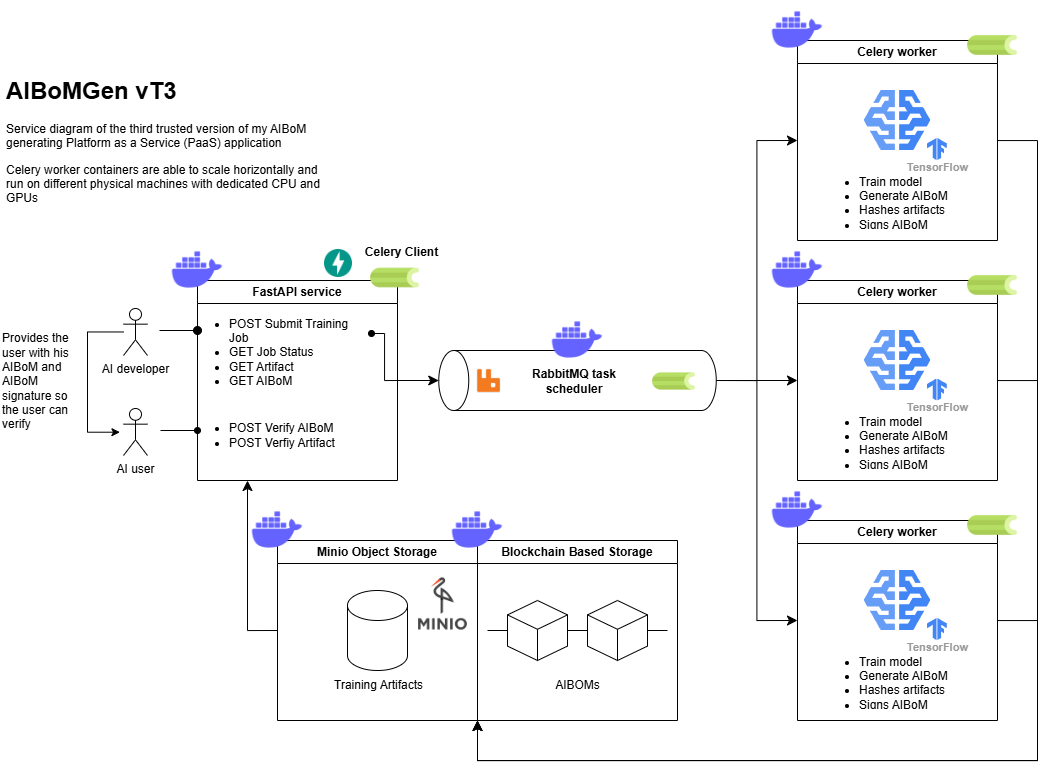

The diagram above was exported from draw.io. Its source (the exported page's mxGraphModel, read from the mxfile embedded in the PNG):
<mxGraphModel dx="1836" dy="1293" grid="0" gridSize="10" guides="1" tooltips="1" connect="1" arrows="1" fold="1" page="0" pageScale="1" pageWidth="1654" pageHeight="1169" math="0" shadow="0">
  <root>
    <mxCell id="0" />
    <mxCell id="1" parent="0" />
    <mxCell id="HfSi2wiVkyFDizYaLaeO-12" style="edgeStyle=orthogonalEdgeStyle;rounded=0;orthogonalLoop=1;jettySize=auto;html=1;" edge="1" parent="1" source="S-DEvv6q5T228lzJ2oIH-1">
      <mxGeometry relative="1" as="geometry">
        <mxPoint x="-37.568603515625" y="151.70595415900743" as="targetPoint" />
        <Array as="points">
          <mxPoint x="-70" y="51" />
          <mxPoint x="-70" y="152" />
        </Array>
      </mxGeometry>
    </mxCell>
    <mxCell id="S-DEvv6q5T228lzJ2oIH-1" value="AI developer" style="shape=umlActor;verticalLabelPosition=bottom;verticalAlign=top;html=1;outlineConnect=0;" parent="1" vertex="1">
      <mxGeometry x="-34" y="28" width="24" height="47" as="geometry" />
    </mxCell>
    <mxCell id="S-DEvv6q5T228lzJ2oIH-62" style="edgeStyle=orthogonalEdgeStyle;rounded=0;orthogonalLoop=1;jettySize=auto;html=1;fontSize=12;startSize=8;endSize=8;startArrow=oval;startFill=1;endArrow=none;exitX=0;exitY=0.25;exitDx=0;exitDy=0;" parent="1" source="S-DEvv6q5T228lzJ2oIH-2" edge="1">
      <mxGeometry relative="1" as="geometry">
        <mxPoint x="12" y="73" as="sourcePoint" />
        <mxPoint x="2" y="50" as="targetPoint" />
      </mxGeometry>
    </mxCell>
    <mxCell id="S-DEvv6q5T228lzJ2oIH-2" value="FastAPI service" style="swimlane;whiteSpace=wrap;html=1;" parent="1" vertex="1">
      <mxGeometry x="40" width="200" height="200" as="geometry" />
    </mxCell>
    <mxCell id="S-DEvv6q5T228lzJ2oIH-65" value="&lt;ul&gt;&lt;li&gt;POST Submit Training Job&lt;/li&gt;&lt;li&gt;&lt;span style=&quot;background-color: transparent; color: light-dark(rgb(0, 0, 0), rgb(255, 255, 255));&quot;&gt;GET Job Status&lt;/span&gt;&lt;/li&gt;&lt;li&gt;GET Artifact&lt;/li&gt;&lt;li&gt;GET AIBoM&lt;/li&gt;&lt;/ul&gt;" style="text;strokeColor=none;fillColor=none;html=1;whiteSpace=wrap;verticalAlign=middle;overflow=hidden;" parent="S-DEvv6q5T228lzJ2oIH-2" vertex="1">
      <mxGeometry x="-10" y="22" width="165" height="90" as="geometry" />
    </mxCell>
    <mxCell id="HfSi2wiVkyFDizYaLaeO-3" style="edgeStyle=orthogonalEdgeStyle;rounded=0;orthogonalLoop=1;jettySize=auto;html=1;exitX=1;exitY=0.5;exitDx=0;exitDy=0;endArrow=oval;endFill=1;" edge="1" parent="S-DEvv6q5T228lzJ2oIH-2" source="S-DEvv6q5T228lzJ2oIH-2">
      <mxGeometry relative="1" as="geometry">
        <mxPoint x="174" y="53" as="targetPoint" />
        <Array as="points">
          <mxPoint x="187" y="100" />
          <mxPoint x="187" y="53" />
        </Array>
      </mxGeometry>
    </mxCell>
    <mxCell id="HfSi2wiVkyFDizYaLaeO-9" value="&lt;ul&gt;&lt;li&gt;POST Verify AIBoM&lt;/li&gt;&lt;li&gt;&lt;span style=&quot;background-color: transparent; color: light-dark(rgb(0, 0, 0), rgb(255, 255, 255));&quot;&gt;POST Verfiy Artifact&lt;/span&gt;&lt;/li&gt;&lt;/ul&gt;" style="text;strokeColor=none;fillColor=none;html=1;whiteSpace=wrap;verticalAlign=middle;overflow=hidden;" vertex="1" parent="S-DEvv6q5T228lzJ2oIH-2">
      <mxGeometry x="-10" y="110" width="195" height="90" as="geometry" />
    </mxCell>
    <mxCell id="S-DEvv6q5T228lzJ2oIH-55" style="edgeStyle=orthogonalEdgeStyle;rounded=0;orthogonalLoop=1;jettySize=auto;html=1;entryX=0;entryY=1;entryDx=0;entryDy=0;fontSize=12;startSize=8;endSize=8;" parent="1" source="S-DEvv6q5T228lzJ2oIH-4" target="S-DEvv6q5T228lzJ2oIH-54" edge="1">
      <mxGeometry relative="1" as="geometry">
        <Array as="points">
          <mxPoint x="880" y="-140" />
          <mxPoint x="880" y="480" />
          <mxPoint x="320" y="480" />
        </Array>
      </mxGeometry>
    </mxCell>
    <mxCell id="S-DEvv6q5T228lzJ2oIH-4" value="Celery worker" style="swimlane;whiteSpace=wrap;html=1;" parent="1" vertex="1">
      <mxGeometry x="639.99" y="-240" width="200" height="200" as="geometry" />
    </mxCell>
    <mxCell id="S-DEvv6q5T228lzJ2oIH-76" value="&lt;ul&gt;&lt;li&gt;Train model&lt;/li&gt;&lt;li&gt;Generate AIBoM&lt;/li&gt;&lt;li&gt;Hashes artifacts&lt;/li&gt;&lt;li&gt;Signs AIBoM&lt;/li&gt;&lt;/ul&gt;" style="text;strokeColor=none;fillColor=none;html=1;whiteSpace=wrap;verticalAlign=middle;overflow=hidden;" parent="S-DEvv6q5T228lzJ2oIH-4" vertex="1">
      <mxGeometry x="20" y="120" width="160" height="70" as="geometry" />
    </mxCell>
    <mxCell id="S-DEvv6q5T228lzJ2oIH-77" style="edgeStyle=none;curved=1;rounded=0;orthogonalLoop=1;jettySize=auto;html=1;exitX=0.5;exitY=0;exitDx=0;exitDy=0;fontSize=12;startSize=8;endSize=8;" parent="S-DEvv6q5T228lzJ2oIH-4" source="S-DEvv6q5T228lzJ2oIH-76" target="S-DEvv6q5T228lzJ2oIH-76" edge="1">
      <mxGeometry relative="1" as="geometry" />
    </mxCell>
    <mxCell id="S-DEvv6q5T228lzJ2oIH-80" value="TensorFlow" style="sketch=0;html=1;verticalAlign=top;labelPosition=center;verticalLabelPosition=bottom;align=center;spacingTop=-6;fontSize=11;fontStyle=1;fontColor=#999999;shape=image;aspect=fixed;imageAspect=0;image=data:image/svg+xml,(base64 omitted: 584 chars);" parent="S-DEvv6q5T228lzJ2oIH-4" vertex="1">
      <mxGeometry x="130.01" y="98" width="19.9" height="22" as="geometry" />
    </mxCell>
    <mxCell id="S-DEvv6q5T228lzJ2oIH-56" style="edgeStyle=orthogonalEdgeStyle;rounded=0;orthogonalLoop=1;jettySize=auto;html=1;entryX=0;entryY=1;entryDx=0;entryDy=0;fontSize=12;startSize=8;endSize=8;" parent="1" source="S-DEvv6q5T228lzJ2oIH-5" target="S-DEvv6q5T228lzJ2oIH-54" edge="1">
      <mxGeometry relative="1" as="geometry">
        <Array as="points">
          <mxPoint x="880" y="100" />
          <mxPoint x="880" y="480" />
          <mxPoint x="320" y="480" />
        </Array>
      </mxGeometry>
    </mxCell>
    <mxCell id="S-DEvv6q5T228lzJ2oIH-5" value="Celery worker" style="swimlane;whiteSpace=wrap;html=1;" parent="1" vertex="1">
      <mxGeometry x="640" width="200" height="200" as="geometry" />
    </mxCell>
    <mxCell id="S-DEvv6q5T228lzJ2oIH-78" value="&lt;ul&gt;&lt;li&gt;Train model&lt;/li&gt;&lt;li&gt;Generate AIBoM&lt;/li&gt;&lt;li&gt;Hashes artifacts&lt;/li&gt;&lt;li&gt;Signs AIBoM&lt;/li&gt;&lt;/ul&gt;" style="text;strokeColor=none;fillColor=none;html=1;whiteSpace=wrap;verticalAlign=middle;overflow=hidden;" parent="S-DEvv6q5T228lzJ2oIH-5" vertex="1">
      <mxGeometry x="20.01000000000001" y="120" width="160" height="70" as="geometry" />
    </mxCell>
    <mxCell id="S-DEvv6q5T228lzJ2oIH-81" value="TensorFlow" style="sketch=0;html=1;verticalAlign=top;labelPosition=center;verticalLabelPosition=bottom;align=center;spacingTop=-6;fontSize=11;fontStyle=1;fontColor=#999999;shape=image;aspect=fixed;imageAspect=0;image=data:image/svg+xml,(base64 omitted: 584 chars);" parent="S-DEvv6q5T228lzJ2oIH-5" vertex="1">
      <mxGeometry x="130" y="98.5" width="19.9" height="22" as="geometry" />
    </mxCell>
    <mxCell id="S-DEvv6q5T228lzJ2oIH-57" style="rounded=0;orthogonalLoop=1;jettySize=auto;html=1;entryX=0;entryY=1;entryDx=0;entryDy=0;fontSize=12;startSize=8;endSize=8;edgeStyle=orthogonalEdgeStyle;" parent="1" source="S-DEvv6q5T228lzJ2oIH-13" target="S-DEvv6q5T228lzJ2oIH-54" edge="1">
      <mxGeometry relative="1" as="geometry">
        <Array as="points">
          <mxPoint x="880" y="340" />
          <mxPoint x="880" y="480" />
          <mxPoint x="320" y="480" />
        </Array>
      </mxGeometry>
    </mxCell>
    <mxCell id="S-DEvv6q5T228lzJ2oIH-13" value="Celery worker" style="swimlane;whiteSpace=wrap;html=1;" parent="1" vertex="1">
      <mxGeometry x="640" y="240" width="200" height="200" as="geometry" />
    </mxCell>
    <mxCell id="S-DEvv6q5T228lzJ2oIH-70" value="" style="editableCssRules=.*;html=1;shape=image;verticalLabelPosition=bottom;labelBackgroundColor=#ffffff;verticalAlign=top;aspect=fixed;imageAspect=0;image=data:image/svg+xml,(base64 omitted: 1048 chars);" parent="S-DEvv6q5T228lzJ2oIH-13" vertex="1">
      <mxGeometry x="66.67" y="-430" width="66.67" height="60" as="geometry" />
    </mxCell>
    <mxCell id="S-DEvv6q5T228lzJ2oIH-71" value="" style="editableCssRules=.*;html=1;shape=image;verticalLabelPosition=bottom;labelBackgroundColor=#ffffff;verticalAlign=top;aspect=fixed;imageAspect=0;image=data:image/svg+xml,(base64 omitted: 1048 chars);" parent="S-DEvv6q5T228lzJ2oIH-13" vertex="1">
      <mxGeometry x="66.65999999999997" y="-190" width="66.67" height="60" as="geometry" />
    </mxCell>
    <mxCell id="S-DEvv6q5T228lzJ2oIH-72" value="" style="editableCssRules=.*;html=1;shape=image;verticalLabelPosition=bottom;labelBackgroundColor=#ffffff;verticalAlign=top;aspect=fixed;imageAspect=0;image=data:image/svg+xml,(base64 omitted: 1048 chars);" parent="S-DEvv6q5T228lzJ2oIH-13" vertex="1">
      <mxGeometry x="66.66999999999996" y="50" width="66.67" height="60" as="geometry" />
    </mxCell>
    <mxCell id="S-DEvv6q5T228lzJ2oIH-79" value="&lt;ul&gt;&lt;li&gt;Train model&lt;/li&gt;&lt;li&gt;Generate AIBoM&lt;/li&gt;&lt;li&gt;Hashes artifacts&lt;/li&gt;&lt;li&gt;Signs AIBoM&lt;/li&gt;&lt;/ul&gt;" style="text;strokeColor=none;fillColor=none;html=1;whiteSpace=wrap;verticalAlign=middle;overflow=hidden;" parent="S-DEvv6q5T228lzJ2oIH-13" vertex="1">
      <mxGeometry x="20.00999999999999" y="120" width="160" height="70" as="geometry" />
    </mxCell>
    <mxCell id="S-DEvv6q5T228lzJ2oIH-82" value="TensorFlow" style="sketch=0;html=1;verticalAlign=top;labelPosition=center;verticalLabelPosition=bottom;align=center;spacingTop=-6;fontSize=11;fontStyle=1;fontColor=#999999;shape=image;aspect=fixed;imageAspect=0;image=data:image/svg+xml,(base64 omitted: 584 chars);" parent="S-DEvv6q5T228lzJ2oIH-13" vertex="1">
      <mxGeometry x="130" y="98" width="19.9" height="22" as="geometry" />
    </mxCell>
    <mxCell id="S-DEvv6q5T228lzJ2oIH-39" style="edgeStyle=orthogonalEdgeStyle;rounded=0;orthogonalLoop=1;jettySize=auto;html=1;exitX=0.5;exitY=1;exitDx=0;exitDy=0;exitPerimeter=0;entryX=0;entryY=0.5;entryDx=0;entryDy=0;fontSize=12;startSize=8;endSize=8;" parent="1" source="S-DEvv6q5T228lzJ2oIH-16" target="S-DEvv6q5T228lzJ2oIH-4" edge="1">
      <mxGeometry relative="1" as="geometry" />
    </mxCell>
    <mxCell id="S-DEvv6q5T228lzJ2oIH-40" style="edgeStyle=none;curved=1;rounded=0;orthogonalLoop=1;jettySize=auto;html=1;exitX=0.5;exitY=1;exitDx=0;exitDy=0;exitPerimeter=0;entryX=0;entryY=0.5;entryDx=0;entryDy=0;fontSize=12;startSize=8;endSize=8;" parent="1" source="S-DEvv6q5T228lzJ2oIH-16" target="S-DEvv6q5T228lzJ2oIH-5" edge="1">
      <mxGeometry relative="1" as="geometry" />
    </mxCell>
    <mxCell id="S-DEvv6q5T228lzJ2oIH-41" style="edgeStyle=orthogonalEdgeStyle;rounded=0;orthogonalLoop=1;jettySize=auto;html=1;exitX=0.5;exitY=1;exitDx=0;exitDy=0;exitPerimeter=0;entryX=0;entryY=0.5;entryDx=0;entryDy=0;fontSize=12;startSize=8;endSize=8;" parent="1" source="S-DEvv6q5T228lzJ2oIH-16" target="S-DEvv6q5T228lzJ2oIH-13" edge="1">
      <mxGeometry relative="1" as="geometry" />
    </mxCell>
    <mxCell id="S-DEvv6q5T228lzJ2oIH-16" value="" style="shape=cylinder3;whiteSpace=wrap;html=1;boundedLbl=1;backgroundOutline=1;size=15;rotation=-90;" parent="1" vertex="1">
      <mxGeometry x="390" y="-38.75" width="60" height="277.5" as="geometry" />
    </mxCell>
    <mxCell id="S-DEvv6q5T228lzJ2oIH-17" value="RabbitMQ task scheduler" style="text;html=1;align=center;verticalAlign=middle;whiteSpace=wrap;rounded=0;fontStyle=1" parent="1" vertex="1">
      <mxGeometry x="352" y="86" width="130" height="30" as="geometry" />
    </mxCell>
    <mxCell id="S-DEvv6q5T228lzJ2oIH-19" value="" style="shape=image;verticalLabelPosition=bottom;labelBackgroundColor=default;verticalAlign=top;aspect=fixed;imageAspect=0;image=https://upload.wikimedia.org/wikipedia/commons/1/19/Celery_logo.png;" parent="1" vertex="1">
      <mxGeometry x="495" y="79.5" width="43" height="43" as="geometry" />
    </mxCell>
    <mxCell id="S-DEvv6q5T228lzJ2oIH-28" value="" style="shape=image;verticalLabelPosition=bottom;labelBackgroundColor=default;verticalAlign=top;aspect=fixed;imageAspect=0;image=https://upload.wikimedia.org/wikipedia/commons/1/19/Celery_logo.png;" parent="1" vertex="1">
      <mxGeometry x="810" y="-20" width="50" height="50" as="geometry" />
    </mxCell>
    <mxCell id="S-DEvv6q5T228lzJ2oIH-30" value="" style="shape=image;verticalLabelPosition=bottom;labelBackgroundColor=default;verticalAlign=top;aspect=fixed;imageAspect=0;image=https://upload.wikimedia.org/wikipedia/commons/1/19/Celery_logo.png;" parent="1" vertex="1">
      <mxGeometry x="810" y="-260" width="50" height="50" as="geometry" />
    </mxCell>
    <mxCell id="S-DEvv6q5T228lzJ2oIH-31" value="" style="shape=image;verticalLabelPosition=bottom;labelBackgroundColor=default;verticalAlign=top;aspect=fixed;imageAspect=0;image=https://upload.wikimedia.org/wikipedia/commons/1/19/Celery_logo.png;" parent="1" vertex="1">
      <mxGeometry x="810" y="220" width="50" height="50" as="geometry" />
    </mxCell>
    <mxCell id="S-DEvv6q5T228lzJ2oIH-32" value="" style="shape=image;html=1;verticalAlign=top;verticalLabelPosition=bottom;labelBackgroundColor=#ffffff;imageAspect=0;aspect=fixed;image=https://cdn1.iconfinder.com/data/icons/unicons-line-vol-3/24/docker-128.png" parent="1" vertex="1">
      <mxGeometry x="10" y="-40" width="60" height="60" as="geometry" />
    </mxCell>
    <mxCell id="S-DEvv6q5T228lzJ2oIH-34" value="" style="shape=image;html=1;verticalAlign=top;verticalLabelPosition=bottom;labelBackgroundColor=#ffffff;imageAspect=0;aspect=fixed;image=https://cdn1.iconfinder.com/data/icons/unicons-line-vol-3/24/docker-128.png" parent="1" vertex="1">
      <mxGeometry x="390" y="30" width="60" height="60" as="geometry" />
    </mxCell>
    <mxCell id="S-DEvv6q5T228lzJ2oIH-35" value="" style="shape=image;html=1;verticalAlign=top;verticalLabelPosition=bottom;labelBackgroundColor=#ffffff;imageAspect=0;aspect=fixed;image=https://cdn1.iconfinder.com/data/icons/unicons-line-vol-3/24/docker-128.png" parent="1" vertex="1">
      <mxGeometry x="610" y="-280" width="60" height="60" as="geometry" />
    </mxCell>
    <mxCell id="S-DEvv6q5T228lzJ2oIH-36" value="" style="shape=image;html=1;verticalAlign=top;verticalLabelPosition=bottom;labelBackgroundColor=#ffffff;imageAspect=0;aspect=fixed;image=https://cdn1.iconfinder.com/data/icons/unicons-line-vol-3/24/docker-128.png" parent="1" vertex="1">
      <mxGeometry x="610" y="-40" width="60" height="60" as="geometry" />
    </mxCell>
    <mxCell id="S-DEvv6q5T228lzJ2oIH-37" value="" style="shape=image;html=1;verticalAlign=top;verticalLabelPosition=bottom;labelBackgroundColor=#ffffff;imageAspect=0;aspect=fixed;image=https://cdn1.iconfinder.com/data/icons/unicons-line-vol-3/24/docker-128.png" parent="1" vertex="1">
      <mxGeometry x="610" y="200" width="60" height="60" as="geometry" />
    </mxCell>
    <mxCell id="S-DEvv6q5T228lzJ2oIH-42" style="edgeStyle=none;curved=1;rounded=0;orthogonalLoop=1;jettySize=auto;html=1;exitX=1;exitY=0.5;exitDx=0;exitDy=0;entryX=0.5;entryY=0;entryDx=0;entryDy=0;entryPerimeter=0;fontSize=12;startSize=8;endSize=8;" parent="1" source="S-DEvv6q5T228lzJ2oIH-2" target="S-DEvv6q5T228lzJ2oIH-16" edge="1">
      <mxGeometry relative="1" as="geometry" />
    </mxCell>
    <mxCell id="S-DEvv6q5T228lzJ2oIH-43" value="" style="shape=cylinder3;whiteSpace=wrap;html=1;boundedLbl=1;backgroundOutline=1;size=15;" parent="1" vertex="1">
      <mxGeometry x="190" y="310" width="60" height="80" as="geometry" />
    </mxCell>
    <mxCell id="S-DEvv6q5T228lzJ2oIH-47" style="edgeStyle=none;curved=1;rounded=0;orthogonalLoop=1;jettySize=auto;html=1;fontSize=12;startSize=8;endSize=8;endArrow=none;startFill=0;" parent="1" source="S-DEvv6q5T228lzJ2oIH-44" edge="1">
      <mxGeometry relative="1" as="geometry">
        <mxPoint x="330" y="350" as="targetPoint" />
      </mxGeometry>
    </mxCell>
    <mxCell id="S-DEvv6q5T228lzJ2oIH-44" value="" style="html=1;shape=mxgraph.basic.isocube;isoAngle=15;" parent="1" vertex="1">
      <mxGeometry x="350" y="320" width="60" height="60" as="geometry" />
    </mxCell>
    <mxCell id="S-DEvv6q5T228lzJ2oIH-48" style="edgeStyle=none;curved=1;rounded=0;orthogonalLoop=1;jettySize=auto;html=1;fontSize=12;startSize=8;endSize=8;endArrow=none;startFill=0;" parent="1" source="S-DEvv6q5T228lzJ2oIH-45" edge="1">
      <mxGeometry relative="1" as="geometry">
        <mxPoint x="510" y="350" as="targetPoint" />
      </mxGeometry>
    </mxCell>
    <mxCell id="S-DEvv6q5T228lzJ2oIH-45" value="" style="html=1;shape=mxgraph.basic.isocube;isoAngle=15;" parent="1" vertex="1">
      <mxGeometry x="430" y="320" width="60" height="60" as="geometry" />
    </mxCell>
    <mxCell id="S-DEvv6q5T228lzJ2oIH-46" style="edgeStyle=none;curved=1;rounded=0;orthogonalLoop=1;jettySize=auto;html=1;entryX=0;entryY=0.5;entryDx=0;entryDy=0;entryPerimeter=0;fontSize=12;startSize=8;endSize=8;endArrow=none;startFill=0;" parent="1" source="S-DEvv6q5T228lzJ2oIH-44" target="S-DEvv6q5T228lzJ2oIH-45" edge="1">
      <mxGeometry relative="1" as="geometry" />
    </mxCell>
    <mxCell id="S-DEvv6q5T228lzJ2oIH-51" value="AIBOMs" style="text;html=1;align=center;verticalAlign=middle;resizable=0;points=[];autosize=1;strokeColor=none;fillColor=none;fontSize=12;" parent="1" vertex="1">
      <mxGeometry x="385" y="390" width="70" height="30" as="geometry" />
    </mxCell>
    <mxCell id="S-DEvv6q5T228lzJ2oIH-52" value="Training Artifacts" style="text;html=1;align=center;verticalAlign=middle;resizable=0;points=[];autosize=1;strokeColor=none;fillColor=none;fontSize=12;" parent="1" vertex="1">
      <mxGeometry x="167" y="392" width="107" height="26" as="geometry" />
    </mxCell>
    <mxCell id="S-DEvv6q5T228lzJ2oIH-59" style="edgeStyle=orthogonalEdgeStyle;rounded=0;orthogonalLoop=1;jettySize=auto;html=1;exitX=0;exitY=0.5;exitDx=0;exitDy=0;entryX=0.25;entryY=1;entryDx=0;entryDy=0;fontSize=12;startSize=8;endSize=8;" parent="1" source="S-DEvv6q5T228lzJ2oIH-53" target="S-DEvv6q5T228lzJ2oIH-2" edge="1">
      <mxGeometry relative="1" as="geometry" />
    </mxCell>
    <mxCell id="S-DEvv6q5T228lzJ2oIH-53" value="&lt;span style=&quot;text-wrap-mode: nowrap;&quot;&gt;Minio Object Storage&lt;/span&gt;" style="swimlane;whiteSpace=wrap;html=1;" parent="1" vertex="1">
      <mxGeometry x="120" y="260" width="200" height="180" as="geometry" />
    </mxCell>
    <mxCell id="HfSi2wiVkyFDizYaLaeO-8" value="" style="shape=image;verticalLabelPosition=bottom;labelBackgroundColor=default;verticalAlign=top;aspect=fixed;imageAspect=0;image=https://www.openpolicyagent.org/img/logos/integrations/minio.png;" vertex="1" parent="S-DEvv6q5T228lzJ2oIH-53">
      <mxGeometry x="136" y="34" width="59" height="59" as="geometry" />
    </mxCell>
    <mxCell id="S-DEvv6q5T228lzJ2oIH-54" value="&lt;span style=&quot;text-wrap-mode: nowrap;&quot;&gt;Blockchain Based Storage&lt;/span&gt;" style="swimlane;whiteSpace=wrap;html=1;" parent="1" vertex="1">
      <mxGeometry x="320" y="260" width="200" height="180" as="geometry" />
    </mxCell>
    <mxCell id="S-DEvv6q5T228lzJ2oIH-63" value="&lt;h1 style=&quot;margin-top: 0px;&quot;&gt;AIBoMGen vT3&lt;/h1&gt;&lt;p&gt;Service diagram of the third trusted version of my AIBoM generating Platform as a Service (PaaS) application&lt;/p&gt;&lt;p&gt;Celery worker containers are able to scale horizontally and run on different physical machines with dedicated CPU and GPUs&lt;/p&gt;" style="text;html=1;whiteSpace=wrap;overflow=hidden;rounded=0;" parent="1" vertex="1">
      <mxGeometry x="-153" y="-210" width="320" height="148" as="geometry" />
    </mxCell>
    <mxCell id="S-DEvv6q5T228lzJ2oIH-74" value="" style="shape=image;html=1;verticalAlign=top;verticalLabelPosition=bottom;labelBackgroundColor=#ffffff;imageAspect=0;aspect=fixed;image=https://cdn1.iconfinder.com/data/icons/unicons-line-vol-3/24/docker-128.png" parent="1" vertex="1">
      <mxGeometry x="90" y="220" width="60" height="60" as="geometry" />
    </mxCell>
    <mxCell id="S-DEvv6q5T228lzJ2oIH-75" value="" style="shape=image;html=1;verticalAlign=top;verticalLabelPosition=bottom;labelBackgroundColor=#ffffff;imageAspect=0;aspect=fixed;image=https://cdn1.iconfinder.com/data/icons/unicons-line-vol-3/24/docker-128.png" parent="1" vertex="1">
      <mxGeometry x="290" y="220" width="60" height="60" as="geometry" />
    </mxCell>
    <mxCell id="HfSi2wiVkyFDizYaLaeO-1" value="" style="shape=image;verticalLabelPosition=bottom;labelBackgroundColor=default;verticalAlign=top;aspect=fixed;imageAspect=0;image=https://aphyr.com/data/posts/315/RabbitMQ.sh-600x600.png;" vertex="1" parent="1">
      <mxGeometry x="317" y="86" width="29" height="29" as="geometry" />
    </mxCell>
    <mxCell id="HfSi2wiVkyFDizYaLaeO-5" value="AI user" style="shape=umlActor;verticalLabelPosition=bottom;verticalAlign=top;html=1;outlineConnect=0;" vertex="1" parent="1">
      <mxGeometry x="-34" y="128" width="24" height="47" as="geometry" />
    </mxCell>
    <mxCell id="HfSi2wiVkyFDizYaLaeO-7" value="" style="endArrow=oval;html=1;rounded=0;entryX=0;entryY=0.75;entryDx=0;entryDy=0;edgeStyle=orthogonalEdgeStyle;endFill=1;" edge="1" parent="1" target="S-DEvv6q5T228lzJ2oIH-2">
      <mxGeometry width="50" height="50" relative="1" as="geometry">
        <mxPoint x="3" y="150" as="sourcePoint" />
        <mxPoint x="23" y="162" as="targetPoint" />
        <Array as="points">
          <mxPoint x="3" y="150" />
        </Array>
      </mxGeometry>
    </mxCell>
    <mxCell id="S-DEvv6q5T228lzJ2oIH-25" value="" style="shape=image;verticalLabelPosition=bottom;labelBackgroundColor=default;verticalAlign=top;aspect=fixed;imageAspect=0;image=data:image/png,(base64 omitted: 20460 chars);" parent="1" vertex="1">
      <mxGeometry x="167" y="-31" width="28" height="28" as="geometry" />
    </mxCell>
    <mxCell id="S-DEvv6q5T228lzJ2oIH-27" value="&lt;font style=&quot;font-size: 12px;&quot;&gt;&lt;b&gt;Celery Client&lt;/b&gt;&lt;/font&gt;" style="text;html=1;align=center;verticalAlign=middle;resizable=0;points=[];autosize=1;strokeColor=none;fillColor=none;fontSize=16;" parent="1" vertex="1">
      <mxGeometry x="194" y="-45" width="100" height="30" as="geometry" />
    </mxCell>
    <mxCell id="S-DEvv6q5T228lzJ2oIH-26" value="" style="shape=image;verticalLabelPosition=bottom;labelBackgroundColor=default;verticalAlign=top;aspect=fixed;imageAspect=0;image=https://upload.wikimedia.org/wikipedia/commons/1/19/Celery_logo.png;" parent="1" vertex="1">
      <mxGeometry x="213" y="-27" width="49" height="49" as="geometry" />
    </mxCell>
    <mxCell id="HfSi2wiVkyFDizYaLaeO-13" value="Provides the user with his AIBoM and AIBoM signature so the user can verify" style="text;html=1;align=left;verticalAlign=middle;whiteSpace=wrap;rounded=0;" vertex="1" parent="1">
      <mxGeometry x="-157" y="48" width="79" height="106" as="geometry" />
    </mxCell>
  </root>
</mxGraphModel>